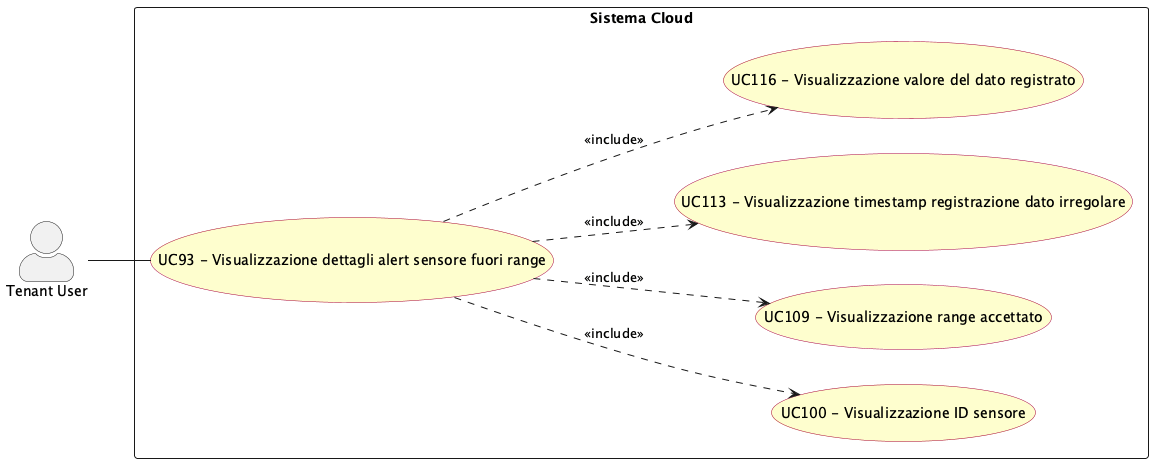

The diagram above was rendered by PlantUML. Its source (embedded in the PNG):
@startuml visualizzazione_dettagli_alert_sensore_fuori_range
left to right direction
skinparam actorStyle awesome
skinparam usecase {
  BackgroundColor #FEFECE
  BorderColor #A80036
}

actor "Tenant User" as tenant_usr

rectangle "Sistema Cloud" {
  usecase "UC93 - Visualizzazione dettagli alert sensore fuori range" as UC93
  usecase "UC100 - Visualizzazione ID sensore" as UC100
  usecase "UC109 - Visualizzazione range accettato" as UC109
  usecase "UC113 - Visualizzazione timestamp registrazione dato irregolare" as UC113
  usecase "UC116 - Visualizzazione valore del dato registrato" as UC116
}

tenant_usr -- UC93

UC93 ..> UC100 : <<include>>
UC93 ..> UC116 : <<include>>
UC93 ..> UC113 : <<include>>
UC93 ..> UC109 : <<include>>

@enduml